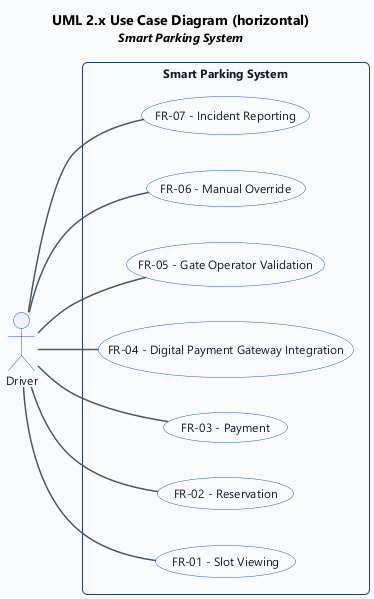

The diagram above was rendered by PlantUML. Its source (embedded in the PNG):
@startuml
' UML 2.x Use Case Diagram (PlantUML)
left to right direction

title UML 2.x Use Case Diagram (horizontal)\n<size:12><i>Smart Parking System</i></size>

skinparam backgroundColor #FFFFFF
skinparam shadowing false
skinparam roundcorner 8
skinparam defaultFontName "Segoe UI", Helvetica, Arial, sans-serif
skinparam defaultFontSize 12
skinparam TitleFontSize 14
skinparam TitleFontStyle bold
skinparam rectangle {
  BackgroundColor #F8FAFC
  BorderColor #1e3a8a
  FontColor #0f172a
  RoundCorner 10
}
skinparam usecase {
  BackgroundColor #FFFFFF
  BorderColor #1d4ed8
  FontColor #0f172a
}
skinparam actor {
  BackgroundColor #EEF2FF
  BorderColor #1d4ed8
  FontColor #0f172a
}
skinparam arrow {
  Color #475569
  Thickness 1.5
}

' --- Actors (outside subject boundary) ---
actor "Driver" as act_0

' --- Subject (system boundary) & use cases ---
rectangle "Smart Parking System" {
  usecase "FR-01 - Slot Viewing" as uc_0
  usecase "FR-02 - Reservation" as uc_1
  usecase "FR-03 - Payment" as uc_2
  usecase "FR-04 - Digital Payment Gateway Integration" as uc_3
  usecase "FR-05 - Gate Operator Validation" as uc_4
  usecase "FR-06 - Manual Override" as uc_5
  usecase "FR-07 - Incident Reporting" as uc_6
  ' use case ordering hint (horizontal)
  uc_0 -[hidden]right- uc_1
  uc_1 -[hidden]right- uc_2
  uc_2 -[hidden]right- uc_3
  uc_3 -[hidden]right- uc_4
  uc_4 -[hidden]right- uc_5
  uc_5 -[hidden]right- uc_6
}

' --- Associations (actor to use case) ---
act_0 -- uc_0
act_0 -- uc_1
act_0 -- uc_2
act_0 -- uc_3
act_0 -- uc_4
act_0 -- uc_5
act_0 -- uc_6

@enduml